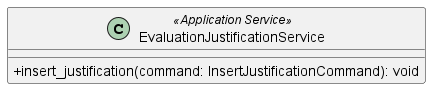

The diagram above was rendered by PlantUML. Its source (embedded in the PNG):
@startuml EvaluationJustificationService
skinparam classAttributeIconSize 0
class EvaluationJustificationService <<Application Service>> {
    + insert_justification(command: InsertJustificationCommand): void
}

@enduml